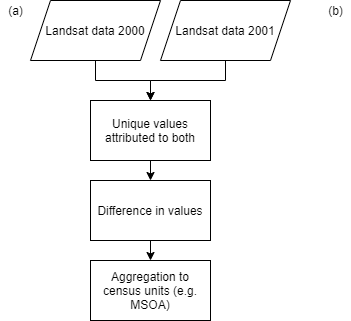

The diagram above was exported from draw.io. Its source (the exported page's mxGraphModel, read from the mxfile embedded in the PNG):
<mxGraphModel dx="1422" dy="762" grid="1" gridSize="10" guides="1" tooltips="1" connect="1" arrows="1" fold="1" page="1" pageScale="1" pageWidth="827" pageHeight="1169" math="0" shadow="0">
  <root>
    <mxCell id="WIyWlLk6GJQsqaUBKTNV-0" />
    <mxCell id="WIyWlLk6GJQsqaUBKTNV-1" parent="WIyWlLk6GJQsqaUBKTNV-0" />
    <mxCell id="wLfyqCLhQl5GU7AFM9sy-5" style="edgeStyle=orthogonalEdgeStyle;rounded=0;orthogonalLoop=1;jettySize=auto;html=1;exitX=0.5;exitY=1;exitDx=0;exitDy=0;entryX=0.5;entryY=0;entryDx=0;entryDy=0;" edge="1" parent="WIyWlLk6GJQsqaUBKTNV-1" source="wLfyqCLhQl5GU7AFM9sy-1" target="wLfyqCLhQl5GU7AFM9sy-3">
      <mxGeometry relative="1" as="geometry" />
    </mxCell>
    <mxCell id="wLfyqCLhQl5GU7AFM9sy-1" value="Landsat data 2000" style="shape=parallelogram;perimeter=parallelogramPerimeter;whiteSpace=wrap;html=1;fixedSize=1;" vertex="1" parent="WIyWlLk6GJQsqaUBKTNV-1">
      <mxGeometry x="130" y="60" width="130" height="60" as="geometry" />
    </mxCell>
    <mxCell id="wLfyqCLhQl5GU7AFM9sy-6" style="edgeStyle=orthogonalEdgeStyle;rounded=0;orthogonalLoop=1;jettySize=auto;html=1;exitX=0.5;exitY=1;exitDx=0;exitDy=0;entryX=0.5;entryY=0;entryDx=0;entryDy=0;" edge="1" parent="WIyWlLk6GJQsqaUBKTNV-1" source="wLfyqCLhQl5GU7AFM9sy-2" target="wLfyqCLhQl5GU7AFM9sy-3">
      <mxGeometry relative="1" as="geometry" />
    </mxCell>
    <mxCell id="wLfyqCLhQl5GU7AFM9sy-2" value="Landsat data 2001" style="shape=parallelogram;perimeter=parallelogramPerimeter;whiteSpace=wrap;html=1;fixedSize=1;" vertex="1" parent="WIyWlLk6GJQsqaUBKTNV-1">
      <mxGeometry x="260" y="60" width="130" height="60" as="geometry" />
    </mxCell>
    <mxCell id="wLfyqCLhQl5GU7AFM9sy-9" style="edgeStyle=orthogonalEdgeStyle;rounded=0;orthogonalLoop=1;jettySize=auto;html=1;exitX=0.5;exitY=1;exitDx=0;exitDy=0;entryX=0.5;entryY=0;entryDx=0;entryDy=0;" edge="1" parent="WIyWlLk6GJQsqaUBKTNV-1" source="wLfyqCLhQl5GU7AFM9sy-3" target="wLfyqCLhQl5GU7AFM9sy-7">
      <mxGeometry relative="1" as="geometry" />
    </mxCell>
    <mxCell id="wLfyqCLhQl5GU7AFM9sy-3" value="Unique values attributed to both" style="rounded=0;whiteSpace=wrap;html=1;" vertex="1" parent="WIyWlLk6GJQsqaUBKTNV-1">
      <mxGeometry x="190" y="160" width="120" height="60" as="geometry" />
    </mxCell>
    <mxCell id="wLfyqCLhQl5GU7AFM9sy-11" style="edgeStyle=orthogonalEdgeStyle;rounded=0;orthogonalLoop=1;jettySize=auto;html=1;exitX=0.5;exitY=1;exitDx=0;exitDy=0;entryX=0.5;entryY=0;entryDx=0;entryDy=0;" edge="1" parent="WIyWlLk6GJQsqaUBKTNV-1" source="wLfyqCLhQl5GU7AFM9sy-7" target="wLfyqCLhQl5GU7AFM9sy-10">
      <mxGeometry relative="1" as="geometry" />
    </mxCell>
    <mxCell id="wLfyqCLhQl5GU7AFM9sy-7" value="Difference in values" style="rounded=0;whiteSpace=wrap;html=1;" vertex="1" parent="WIyWlLk6GJQsqaUBKTNV-1">
      <mxGeometry x="190" y="240" width="120" height="60" as="geometry" />
    </mxCell>
    <mxCell id="wLfyqCLhQl5GU7AFM9sy-10" value="Aggregation to census units (e.g. MSOA)" style="rounded=0;whiteSpace=wrap;html=1;" vertex="1" parent="WIyWlLk6GJQsqaUBKTNV-1">
      <mxGeometry x="190" y="320" width="120" height="60" as="geometry" />
    </mxCell>
    <mxCell id="wLfyqCLhQl5GU7AFM9sy-12" value="(a)" style="text;html=1;align=center;verticalAlign=middle;resizable=0;points=[];autosize=1;" vertex="1" parent="WIyWlLk6GJQsqaUBKTNV-1">
      <mxGeometry x="100" y="60" width="30" height="20" as="geometry" />
    </mxCell>
    <mxCell id="wLfyqCLhQl5GU7AFM9sy-13" value="(b)" style="text;html=1;align=center;verticalAlign=middle;resizable=0;points=[];autosize=1;" vertex="1" parent="WIyWlLk6GJQsqaUBKTNV-1">
      <mxGeometry x="420" y="60" width="30" height="20" as="geometry" />
    </mxCell>
  </root>
</mxGraphModel>